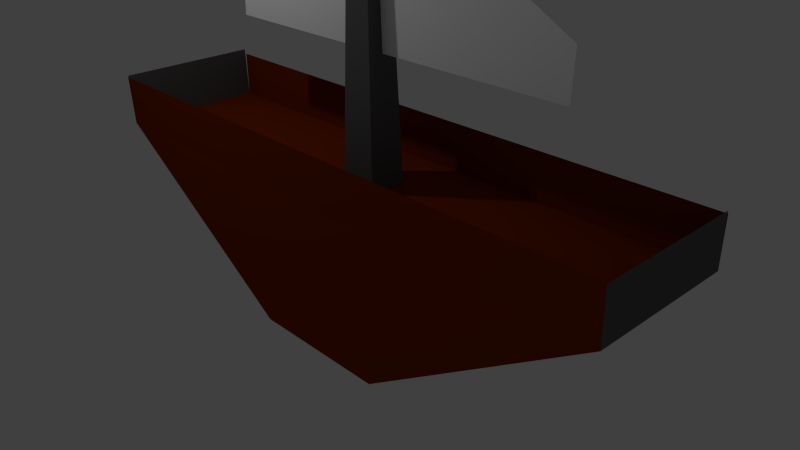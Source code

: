 # Source: fishingboat1.blend  (saved by Blender 2.73.0; exported with 4.5.12 LTS)
import bpy
from mathutils import Matrix  # noqa: F401  (used for matrix-valued properties, if any)

bpy.ops.wm.read_factory_settings(use_empty=True)
scene = bpy.context.scene
scene.name = 'Scene'

# ---- collections
col_collection_1 = bpy.data.collections.new('Collection 1'); scene.collection.children.link(col_collection_1)

# ---- materials (node trees are filled in below, after node groups)
mat_material_001 = bpy.data.materials.new('Material.001')
mat_material_001.alpha_threshold = 0.0
mat_material_001.use_transparent_shadow = False
mat_material_001.diffuse_color = (1.0, 1.0, 1.0, 1.0)
mat_material_001.roughness = 0.5
mat_material_001.specular_intensity = 1.0
mat_material_003 = bpy.data.materials.new('Material.003')
mat_material_003.alpha_threshold = 0.0
mat_material_003.use_transparent_shadow = False
mat_material_003.diffuse_color = (0.123, 0.123, 0.123, 1.0)
mat_material_003.roughness = 0.5
mat_material_002 = bpy.data.materials.new('Material.002')
mat_material_002.alpha_threshold = 0.0
mat_material_002.use_transparent_shadow = False
mat_material_002.diffuse_color = (0.2203, 0.02596, 0.0008421, 1.0)
mat_material_002.roughness = 0.5

# ---- material node trees

# ---- world
world_world = bpy.data.worlds.new('World'); scene.world = world_world
world_world.color = (0.05088, 0.05088, 0.05088)
world_world.use_sun_shadow = False
world_world.sun_shadow_jitter_overblur = 0.0
world_world.cycles.sampling_method = 'MANUAL'
world_world.cycles.sample_map_resolution = 256

# ---- cameras
cam_camera = bpy.data.cameras.new('Camera')
cam_camera.clip_end = 100.0
cam_camera.lens = 35.0
cam_camera.sensor_width = 32.0
cam_camera.sensor_height = 18.0
cam_camera.ortho_scale = 7.314
cam_camera.dof.focus_distance = 0.0
cam_camera.dof.aperture_fstop = 128.0

# ---- lights
light_lamp = bpy.data.lights.new('Lamp', 'POINT')
light_lamp.transmission_factor = 0.0
light_lamp.cutoff_distance = 30.0
light_lamp.energy = 100.0
light_lamp.shadow_buffer_clip_start = 1.001
light_lamp.shadow_soft_size = 0.1
light_lamp.shadow_maximum_resolution = 0.006
light_lamp.use_absolute_resolution = True
light_lamp.cycles.use_multiple_importance_sampling = False

# ---- meshes
me_plane = bpy.data.meshes.new('Plane')
me_plane.from_pydata([(-2.543, -1.022, -0.0216), (2.76, -0.9754, 0.02464), (-2.522, -0.5177, -0.0216), (2.779, -0.367, 0.02464), (-0.0504, -0.9999, 0.0001337), (-0.05275, 1.167, 0.0001337)], [], [(4, 1, 3, 5), (0, 4, 5, 2)])
me_plane.materials.append(mat_material_001)
me_plane.use_remesh_preserve_volume = False
me_plane.use_remesh_preserve_attributes = False
me_plane.use_mirror_vertex_groups = False
me_plane.update()
me_cube_001 = bpy.data.meshes.new('Cube.001')
me_cube_001.from_pydata([(-1.0, -1.0, -1.0), (-1.0, 1.0, -1.0), (1.0, 1.0, -1.0), (1.0, -1.0, -1.0), (-0.5551, -0.5551, 1.0), (-0.5551, 0.5551, 1.0), (0.5551, 0.5551, 1.0), (0.5551, -0.5551, 1.0)], [], [(4, 5, 1, 0), (5, 6, 2, 1), (6, 7, 3, 2), (7, 4, 0, 3), (0, 1, 2, 3), (7, 6, 5, 4)])
me_cube_001.materials.append(mat_material_003)
me_cube_001.use_remesh_preserve_volume = False
me_cube_001.use_remesh_preserve_attributes = False
me_cube_001.use_mirror_vertex_groups = False
me_cube_001.update()
me_cube = bpy.data.meshes.new('Cube')
me_cube.from_pydata([(1.0, 1.0, -1.0), (1.0, -1.0, -1.0), (-1.0, -1.0, -1.0), (-1.0, 1.0, -1.0), (4.082, 1.0, 1.0), (4.082, -1.0, 1.0), (-4.082, -1.0, 1.0), (-4.082, 1.0, 1.0), (4.09, -1.025, 1.694), (-4.074, -1.025, 1.694), (4.085, 0.9999, 1.64), (-4.078, 0.9999, 1.64), (4.077, 1.001, 1.669), (4.077, -0.9994, 1.669), (-4.073, -1.022, 1.717), (-4.073, 0.9777, 1.717)], [], [(0, 1, 2, 3), (4, 7, 6, 5), (0, 4, 5, 1), (1, 5, 6, 2), (2, 6, 7, 3), (4, 0, 3, 7), (6, 5, 8, 9), (4, 7, 11, 10), (5, 4, 12, 13), (7, 6, 14, 15)])
me_cube.polygons.foreach_set('material_index', [0, 0, 0, 0, 0, 0, 0, 0, 1, 1])
me_cube.materials.append(mat_material_002)
me_cube.materials.append(mat_material_003)
me_cube.use_remesh_preserve_volume = False
me_cube.use_remesh_preserve_attributes = False
me_cube.use_mirror_x = True
me_cube.update()

# ---- objects
ob_plane = bpy.data.objects.new('Plane', me_plane)
ob_cube_001 = bpy.data.objects.new('Cube.001', me_cube_001)
ob_cube = bpy.data.objects.new('Cube', me_cube)
ob_lamp = bpy.data.objects.new('Lamp', light_lamp)
ob_camera = bpy.data.objects.new('Camera', cam_camera)

# ---- transforms, parenting, visibility, modifiers, constraints
ob_plane.location = (0.07635, 0.03071, 3.658)
ob_plane.rotation_euler = (1.571, 0.014, 0.014)
ob_plane.lineart.crease_threshold = 0.0
ob_cube_001.location = (0.004855, 0.03331, 2.758)
ob_cube_001.scale = (0.2622, 0.2622, 1.933)
ob_cube_001.lineart.crease_threshold = 0.0
ob_cube.location = (0.0, 0.0, 0.0)
ob_cube.lock_rotations_4d = False
ob_cube.empty_display_type = 'ARROWS'
ob_cube.lineart.crease_threshold = 0.0
ob_cube.use_mesh_mirror_x = True
ob_lamp.location = (-2.377, -2.08, 5.904)
ob_lamp.rotation_euler = (0.6503, 0.05522, 1.866)
ob_lamp.lock_rotations_4d = False
ob_lamp.empty_display_type = 'ARROWS'
ob_lamp.color = (0.0, 0.0, 0.0, 0.0)
ob_lamp.lineart.crease_threshold = 0.0
ob_camera.location = (7.481, -6.508, 5.344)
ob_camera.rotation_euler = (1.109, 0.01082, 0.8149)
ob_camera.lock_rotations_4d = False
ob_camera.empty_display_type = 'ARROWS'
ob_camera.color = (0.0, 0.0, 0.0, 0.0)
ob_camera.display_type = 'WIRE'
ob_camera.lineart.crease_threshold = 0.0

# ---- collection membership
col_collection_1.objects.link(ob_plane)
col_collection_1.objects.link(ob_cube_001)
col_collection_1.objects.link(ob_cube)
col_collection_1.objects.link(ob_lamp)
col_collection_1.objects.link(ob_camera)

# ---- scene / render settings (as saved in the file)
scene.camera = ob_camera
scene.frame_start = 1; scene.frame_end = 250; scene.frame_set(1)
scene.render.engine = 'BLENDER_EEVEE_NEXT'
scene.render.resolution_percentage = 50
scene.render.dither_intensity = 0.0
scene.cycles.use_denoising = False
scene.cycles.samples = 10
scene.cycles.sampling_pattern = 'TABULATED_SOBOL'
scene.cycles.light_sampling_threshold = 0.0
scene.cycles.use_adaptive_sampling = False
scene.cycles.use_light_tree = False
scene.cycles.blur_glossy = 0.0
scene.cycles.pixel_filter_type = 'GAUSSIAN'
scene.cycles.sample_clamp_indirect = 0.0
scene.view_settings.view_transform = 'Standard'
bpy.context.view_layer.update()
